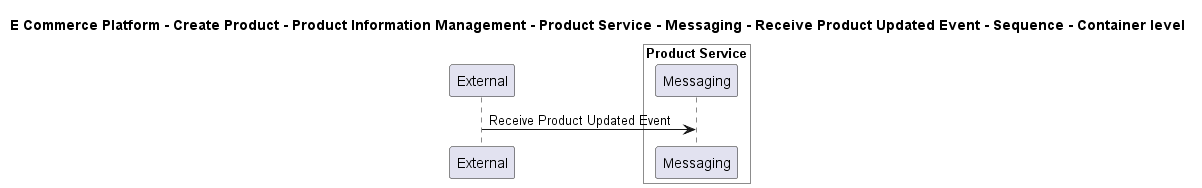

The diagram above was rendered by PlantUML. Its source (embedded in the PNG):
@startuml

title E Commerce Platform - Create Product - Product Information Management - Product Service - Messaging - Receive Product Updated Event - Sequence - Container level

participant "External" as C4InterFlow.SoftwareSystems.ExternalSystem

box "Product Service" #White
    participant "Messaging" as ECommercePlatform.CreateProduct.ProductInformationManagement.SoftwareSystems.ProductService.Containers.Messaging
end box


C4InterFlow.SoftwareSystems.ExternalSystem -> ECommercePlatform.CreateProduct.ProductInformationManagement.SoftwareSystems.ProductService.Containers.Messaging : Receive Product Updated Event


@enduml